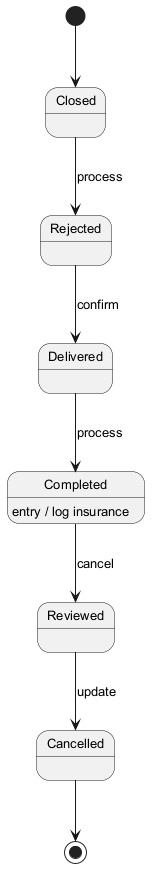

The diagram above was rendered by PlantUML. Its source (embedded in the PNG):
@startuml
skinparam backgroundColor #FFFFFF
skinparam classBackgroundColor #F3E5F5
skinparam classBorderColor #6A1B9A
skinparam defaultFontSize 13
[*] --> Closed
Closed --> Rejected : process
Rejected --> Delivered : confirm
Delivered --> Completed : process
Completed --> Reviewed : cancel
Completed : entry / log insurance
Reviewed --> Cancelled : update
Cancelled --> [*]
@enduml